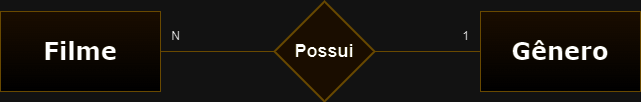

The diagram above was exported from draw.io. Its source (the exported page's mxGraphModel, read from the mxfile embedded in the PNG):
<mxGraphModel dx="1050" dy="542" grid="1" gridSize="10" guides="1" tooltips="1" connect="1" arrows="1" fold="1" page="1" pageScale="1" pageWidth="827" pageHeight="1169" math="0" shadow="0">
  <root>
    <mxCell id="0" />
    <mxCell id="1" parent="0" />
    <mxCell id="BHlxCX_TOSDGq1YN3Rsl-5" style="edgeStyle=orthogonalEdgeStyle;rounded=0;orthogonalLoop=1;jettySize=auto;html=1;entryX=0;entryY=0.5;entryDx=0;entryDy=0;entryPerimeter=0;fillColor=#fff2cc;strokeColor=#d6b656;endArrow=none;endFill=0;" edge="1" parent="1" source="BHlxCX_TOSDGq1YN3Rsl-1" target="BHlxCX_TOSDGq1YN3Rsl-4">
      <mxGeometry relative="1" as="geometry" />
    </mxCell>
    <mxCell id="BHlxCX_TOSDGq1YN3Rsl-1" value="&lt;h1&gt;&lt;font face=&quot;Verdana&quot;&gt;Filme&lt;/font&gt;&lt;/h1&gt;" style="rounded=0;whiteSpace=wrap;html=1;fillColor=#fff2cc;strokeColor=#d6b656;gradientColor=#FFFFFF;" vertex="1" parent="1">
      <mxGeometry x="90" y="120" width="160" height="80" as="geometry" />
    </mxCell>
    <mxCell id="BHlxCX_TOSDGq1YN3Rsl-3" value="&lt;h1&gt;Gênero&lt;/h1&gt;" style="rounded=0;whiteSpace=wrap;html=1;fillColor=#fff2cc;strokeColor=#d6b656;gradientColor=#FFFFFF;fontFamily=Verdana;" vertex="1" parent="1">
      <mxGeometry x="570" y="120" width="160" height="80" as="geometry" />
    </mxCell>
    <mxCell id="BHlxCX_TOSDGq1YN3Rsl-6" style="edgeStyle=orthogonalEdgeStyle;rounded=0;orthogonalLoop=1;jettySize=auto;html=1;exitX=1;exitY=0.5;exitDx=0;exitDy=0;exitPerimeter=0;entryX=0;entryY=0.5;entryDx=0;entryDy=0;endArrow=none;endFill=0;fillColor=#fff2cc;strokeColor=#d6b656;" edge="1" parent="1" source="BHlxCX_TOSDGq1YN3Rsl-4" target="BHlxCX_TOSDGq1YN3Rsl-3">
      <mxGeometry relative="1" as="geometry" />
    </mxCell>
    <mxCell id="BHlxCX_TOSDGq1YN3Rsl-4" value="&lt;h2&gt;Possui&lt;/h2&gt;" style="strokeWidth=2;html=1;shape=mxgraph.flowchart.decision;whiteSpace=wrap;fillColor=#fff2cc;strokeColor=#d6b656;" vertex="1" parent="1">
      <mxGeometry x="364" y="110" width="100" height="100" as="geometry" />
    </mxCell>
    <mxCell id="BHlxCX_TOSDGq1YN3Rsl-7" value="N" style="text;html=1;align=center;verticalAlign=middle;resizable=0;points=[];autosize=1;strokeColor=none;fillColor=none;" vertex="1" parent="1">
      <mxGeometry x="250" y="130" width="30" height="30" as="geometry" />
    </mxCell>
    <mxCell id="BHlxCX_TOSDGq1YN3Rsl-8" value="1" style="text;html=1;align=center;verticalAlign=middle;resizable=0;points=[];autosize=1;strokeColor=none;fillColor=none;" vertex="1" parent="1">
      <mxGeometry x="540" y="130" width="30" height="30" as="geometry" />
    </mxCell>
  </root>
</mxGraphModel>